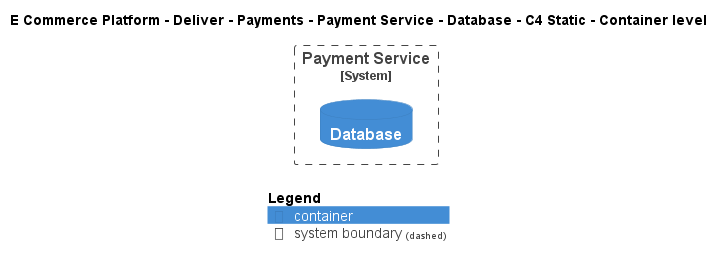

The diagram above was rendered by PlantUML. Its source (embedded in the PNG):
@startuml
!include ..\..\..\..\..\..\..\.c4s\C4_Container.puml

AddElementTag("c4interflow:lifecycle:new", $bgColor=green, $fontColor=#ffffff, $borderColor=green, $shadowing="False")
AddElementTag("c4interflow:lifecycle:changed", $bgColor=orange, $fontColor=#ffffff, $borderColor=orange, $shadowing="False")
AddElementTag("c4interflow:lifecycle:removed", $bgColor=red, $fontColor=#ffffff, $borderColor=red, $shadowing="False")

AddRelTag("c4interflow:lifecycle:new", $textColor=green, $lineColor=green)
AddRelTag("c4interflow:lifecycle:changed", $textColor=orange, $lineColor=orange)
AddRelTag("c4interflow:lifecycle:removed", $textColor=red, $lineColor=red)

SHOW_PERSON_PORTRAIT()
LAYOUT_TOP_DOWN()

skinparam linetype polyline

title E Commerce Platform - Deliver - Payments - Payment Service - Database - C4 Static - Container level


System_Boundary(ECommercePlatform.Deliver.Payments.SoftwareSystems.PaymentService, "Payment Service") {
    ContainerDb(ECommercePlatform.Deliver.Payments.SoftwareSystems.PaymentService.Containers.Database, "Database", "", "")
}



SHOW_LEGEND()
@enduml